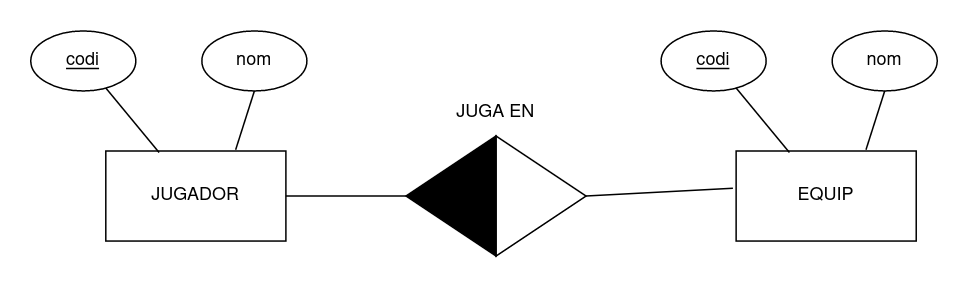

The diagram above was exported from draw.io. Its source (the exported page's mxGraphModel, read from the mxfile embedded in the PNG):
<mxGraphModel dx="819" dy="454" grid="1" gridSize="10" guides="1" tooltips="1" connect="1" arrows="1" fold="1" page="1" pageScale="1" pageWidth="827" pageHeight="1169" math="0" shadow="0">
  <root>
    <mxCell id="0" />
    <mxCell id="1" parent="0" />
    <mxCell id="POwnjkYcqwuNxn_GO9EP-1" value="JUGADOR" style="rounded=0;whiteSpace=wrap;html=1;" vertex="1" parent="1">
      <mxGeometry x="350" y="380" width="120" height="60" as="geometry" />
    </mxCell>
    <mxCell id="POwnjkYcqwuNxn_GO9EP-2" value="&lt;u&gt;codi&lt;/u&gt;" style="ellipse;whiteSpace=wrap;html=1;" vertex="1" parent="1">
      <mxGeometry x="300" y="300" width="70" height="40" as="geometry" />
    </mxCell>
    <mxCell id="POwnjkYcqwuNxn_GO9EP-3" value="nom" style="ellipse;whiteSpace=wrap;html=1;" vertex="1" parent="1">
      <mxGeometry x="414" y="300" width="70" height="40" as="geometry" />
    </mxCell>
    <mxCell id="POwnjkYcqwuNxn_GO9EP-4" value="" style="endArrow=none;html=1;rounded=0;entryX=0.296;entryY=0.017;entryDx=0;entryDy=0;entryPerimeter=0;" edge="1" parent="1" source="POwnjkYcqwuNxn_GO9EP-2" target="POwnjkYcqwuNxn_GO9EP-1">
      <mxGeometry width="50" height="50" relative="1" as="geometry">
        <mxPoint x="420" y="480" as="sourcePoint" />
        <mxPoint x="470" y="430" as="targetPoint" />
      </mxGeometry>
    </mxCell>
    <mxCell id="POwnjkYcqwuNxn_GO9EP-5" value="" style="endArrow=none;html=1;rounded=0;entryX=0.721;entryY=-0.015;entryDx=0;entryDy=0;entryPerimeter=0;exitX=0.5;exitY=1;exitDx=0;exitDy=0;" edge="1" parent="1" source="POwnjkYcqwuNxn_GO9EP-3" target="POwnjkYcqwuNxn_GO9EP-1">
      <mxGeometry width="50" height="50" relative="1" as="geometry">
        <mxPoint x="360" y="348" as="sourcePoint" />
        <mxPoint x="396" y="391" as="targetPoint" />
      </mxGeometry>
    </mxCell>
    <mxCell id="POwnjkYcqwuNxn_GO9EP-6" value="EQUIP" style="rounded=0;whiteSpace=wrap;html=1;" vertex="1" parent="1">
      <mxGeometry x="770" y="380" width="120" height="60" as="geometry" />
    </mxCell>
    <mxCell id="POwnjkYcqwuNxn_GO9EP-7" value="&lt;u&gt;codi&lt;/u&gt;" style="ellipse;whiteSpace=wrap;html=1;" vertex="1" parent="1">
      <mxGeometry x="720" y="300" width="70" height="40" as="geometry" />
    </mxCell>
    <mxCell id="POwnjkYcqwuNxn_GO9EP-8" value="nom" style="ellipse;whiteSpace=wrap;html=1;" vertex="1" parent="1">
      <mxGeometry x="834" y="300" width="70" height="40" as="geometry" />
    </mxCell>
    <mxCell id="POwnjkYcqwuNxn_GO9EP-9" value="" style="endArrow=none;html=1;rounded=0;entryX=0.296;entryY=0.017;entryDx=0;entryDy=0;entryPerimeter=0;" edge="1" source="POwnjkYcqwuNxn_GO9EP-7" target="POwnjkYcqwuNxn_GO9EP-6" parent="1">
      <mxGeometry width="50" height="50" relative="1" as="geometry">
        <mxPoint x="840" y="480" as="sourcePoint" />
        <mxPoint x="890" y="430" as="targetPoint" />
      </mxGeometry>
    </mxCell>
    <mxCell id="POwnjkYcqwuNxn_GO9EP-10" value="" style="endArrow=none;html=1;rounded=0;entryX=0.721;entryY=-0.015;entryDx=0;entryDy=0;entryPerimeter=0;exitX=0.5;exitY=1;exitDx=0;exitDy=0;" edge="1" source="POwnjkYcqwuNxn_GO9EP-8" target="POwnjkYcqwuNxn_GO9EP-6" parent="1">
      <mxGeometry width="50" height="50" relative="1" as="geometry">
        <mxPoint x="780" y="348" as="sourcePoint" />
        <mxPoint x="816" y="391" as="targetPoint" />
      </mxGeometry>
    </mxCell>
    <mxCell id="POwnjkYcqwuNxn_GO9EP-11" value="" style="triangle;whiteSpace=wrap;html=1;" vertex="1" parent="1">
      <mxGeometry x="610" y="370" width="60" height="80" as="geometry" />
    </mxCell>
    <mxCell id="POwnjkYcqwuNxn_GO9EP-13" value="" style="triangle;whiteSpace=wrap;html=1;rotation=-180;fillColor=#000000;" vertex="1" parent="1">
      <mxGeometry x="550" y="370" width="60" height="80" as="geometry" />
    </mxCell>
    <mxCell id="POwnjkYcqwuNxn_GO9EP-14" value="" style="endArrow=none;html=1;rounded=0;entryX=1;entryY=0.5;entryDx=0;entryDy=0;exitX=1;exitY=0.5;exitDx=0;exitDy=0;" edge="1" parent="1" source="POwnjkYcqwuNxn_GO9EP-1" target="POwnjkYcqwuNxn_GO9EP-13">
      <mxGeometry width="50" height="50" relative="1" as="geometry">
        <mxPoint x="550" y="530" as="sourcePoint" />
        <mxPoint x="600" y="480" as="targetPoint" />
      </mxGeometry>
    </mxCell>
    <mxCell id="POwnjkYcqwuNxn_GO9EP-15" value="" style="endArrow=none;html=1;rounded=0;entryX=-0.018;entryY=0.414;entryDx=0;entryDy=0;exitX=1;exitY=0.5;exitDx=0;exitDy=0;entryPerimeter=0;" edge="1" parent="1" source="POwnjkYcqwuNxn_GO9EP-11" target="POwnjkYcqwuNxn_GO9EP-6">
      <mxGeometry width="50" height="50" relative="1" as="geometry">
        <mxPoint x="480" y="420" as="sourcePoint" />
        <mxPoint x="560" y="420" as="targetPoint" />
      </mxGeometry>
    </mxCell>
    <mxCell id="POwnjkYcqwuNxn_GO9EP-16" value="JUGA EN" style="text;html=1;strokeColor=none;fillColor=none;align=center;verticalAlign=middle;whiteSpace=wrap;rounded=0;" vertex="1" parent="1">
      <mxGeometry x="580" y="340" width="60" height="30" as="geometry" />
    </mxCell>
  </root>
</mxGraphModel>